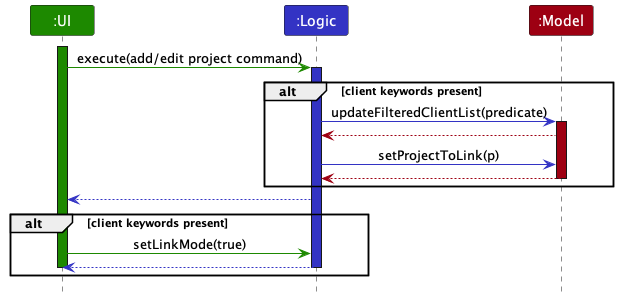

The diagram above was rendered by PlantUML. Its source (embedded in the PNG):
@startuml
!include style.puml

Participant ":UI" as ui UI_COLOR
Participant ":Logic" as logic LOGIC_COLOR
Participant ":Model" as model MODEL_COLOR

activate ui UI_COLOR

ui -[UI_COLOR]> logic : execute(add/edit project command)
activate logic LOGIC_COLOR

alt client keywords present
logic -[LOGIC_COLOR]> model : updateFilteredClientList(predicate)
activate model MODEL_COLOR
model--[MODEL_COLOR]> logic
logic -[LOGIC_COLOR]> model : setProjectToLink(p)
model--[MODEL_COLOR]> logic
deactivate model
end
logic --[LOGIC_COLOR]> ui
alt client keywords present
ui-[UI_COLOR]> logic : setLinkMode(true)
logic--[LOGIC_COLOR]> ui
deactivate logic
deactivate ui
end

@enduml